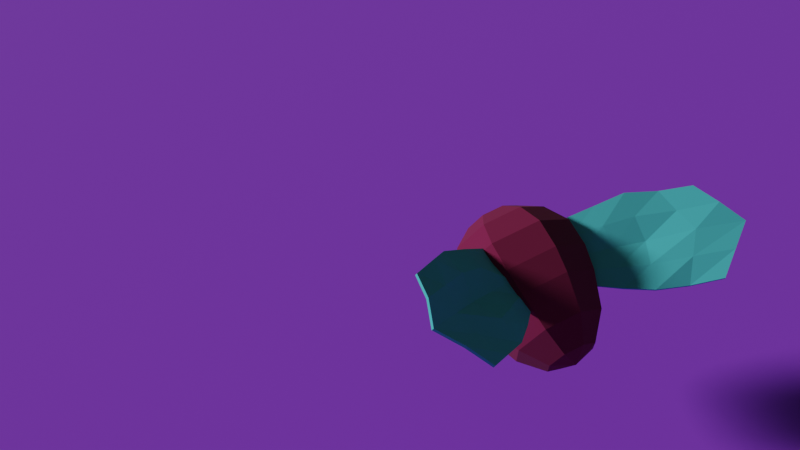 # Source: Fly.blend  (saved by Blender 2.93.20; exported with 4.5.12 LTS)
import bpy
from mathutils import Matrix  # noqa: F401  (used for matrix-valued properties, if any)

bpy.ops.wm.read_factory_settings(use_empty=True)
scene = bpy.context.scene
scene.name = 'Scene'

# ---- collections
col_fly = bpy.data.collections.new('Fly'); scene.collection.children.link(col_fly)
col_setup = bpy.data.collections.new('Setup'); scene.collection.children.link(col_setup)
col_paths = bpy.data.collections.new('Paths'); scene.collection.children.link(col_paths)

# ---- materials (node trees are filled in below, after node groups)
mat_bodylife = bpy.data.materials.new('BodyLife')
mat_bodylife.alpha_threshold = 0.0
mat_bodylife.use_transparent_shadow = False
mat_bodylife.line_color = (0.0, 0.0, 0.0, 1.0)
mat_wing = bpy.data.materials.new('Wing')
mat_wing.use_transparent_shadow = False
mat_ground = bpy.data.materials.new('Ground')
mat_ground.use_transparent_shadow = False

# ---- material node trees
mat_bodylife.use_nodes = True; mat_bodylife.node_tree.nodes.clear()
_N = mat_bodylife.node_tree.nodes; _L = mat_bodylife.node_tree.links
n0 = _N.new('ShaderNodeOutputMaterial'); n0.name = 'Material Output'; n0.location = (300, 300)
n1 = _N.new('ShaderNodeBsdfPrincipled'); n1.name = 'Principled BSDF'; n1.location = (10, 300)
n1.distribution = 'GGX'
n1.subsurface_method = 'BURLEY'
n1.inputs[0].default_value = (0.1746, 0.005605, 0.04971, 1.0)
n1.inputs[2].default_value = 1.0
n1.inputs[3].default_value = 1.45
n1.inputs[27].default_value = (0.0, 0.0, 0.0, 1.0)
n1.inputs[28].default_value = 1.0
_L.new(n1.outputs[0], n0.inputs[0])
n0.is_active_output = True
mat_wing.use_nodes = True; mat_wing.node_tree.nodes.clear()
_N = mat_wing.node_tree.nodes; _L = mat_wing.node_tree.links
n0 = _N.new('ShaderNodeBsdfPrincipled'); n0.name = 'Principled BSDF'; n0.location = (10, 300)
n0.distribution = 'GGX'
n0.subsurface_method = 'BURLEY'
n0.inputs[0].default_value = (0.06848, 0.5029, 0.552, 1.0)
n0.inputs[2].default_value = 1.0
n0.inputs[3].default_value = 1.45
n0.inputs[27].default_value = (0.0, 0.0, 0.0, 1.0)
n0.inputs[28].default_value = 1.0
n1 = _N.new('ShaderNodeOutputMaterial'); n1.name = 'Material Output'; n1.location = (300, 300)
_L.new(n0.outputs[0], n1.inputs[0])
n1.is_active_output = True
mat_ground.use_nodes = True; mat_ground.node_tree.nodes.clear()
_N = mat_ground.node_tree.nodes; _L = mat_ground.node_tree.links
n0 = _N.new('ShaderNodeBsdfPrincipled'); n0.name = 'Principled BSDF'; n0.location = (10, 300)
n0.distribution = 'GGX'
n0.subsurface_method = 'BURLEY'
n0.inputs[0].default_value = (0.2784, 0.05119, 0.7429, 1.0)
n0.inputs[2].default_value = 1.0
n0.inputs[3].default_value = 1.45
n0.inputs[27].default_value = (0.0, 0.0, 0.0, 1.0)
n0.inputs[28].default_value = 1.0
n1 = _N.new('ShaderNodeOutputMaterial'); n1.name = 'Material Output'; n1.location = (300, 300)
_L.new(n0.outputs[0], n1.inputs[0])
n1.is_active_output = True

# ---- world
world_world = bpy.data.worlds.new('World'); scene.world = world_world
world_world.use_nodes = True; world_world.node_tree.nodes.clear()
_N = world_world.node_tree.nodes; _L = world_world.node_tree.links
n0 = _N.new('ShaderNodeOutputWorld'); n0.name = 'World Output'; n0.location = (300, 300)
n1 = _N.new('ShaderNodeBackground'); n1.name = 'Background'; n1.location = (10, 300)
n1.inputs[0].default_value = (0.05088, 0.05088, 0.05088, 1.0)
_L.new(n1.outputs[0], n0.inputs[0])
n0.is_active_output = True
world_world.color = (0.05088, 0.05088, 0.05088)
world_world.use_sun_shadow = False
world_world.sun_shadow_jitter_overblur = 0.0

# ---- cameras
cam_camera = bpy.data.cameras.new('Camera')
cam_camera.clip_end = 100.0
cam_camera.ortho_scale = 7.314

# ---- lights
light_light = bpy.data.lights.new('Light', 'SUN')
light_light.transmission_factor = 0.0
light_light.angle = 0.1993
light_light.energy = 3.0
light_light.shadow_soft_size = 0.1
light_light.shadow_cascade_max_distance = 1000.0

# ---- meshes
me_sphere = bpy.data.meshes.new('Sphere')
me_sphere.from_pydata([(2.045e-09, -0.9239, 0.3696), (3.404e-09, -0.7071, 0.6667), (4.632e-09, -0.3827, 0.8521), (6.625e-09, 2.582e-09, 0.8593), (5.974e-09, 0.3269, 0.7937), (4.83e-09, 0.7931, 0.621), (3.564e-09, 1.105, 0.3442), (0.2613, -0.9239, 0.2613), (0.4714, -0.7071, 0.4714), (0.6025, -0.3827, 0.6025), (0.6076, 1.463e-08, 0.6076), (0.5612, 0.3269, 0.5612), (0.4391, 0.7931, 0.4391), (0.2434, 1.105, 0.2434), (0.3696, -0.9239, -1.233e-07), (0.6667, -0.7071, -1.129e-07), (0.8521, -0.3827, -9.865e-08), (0.8593, 4.371e-08, -5.688e-08), (0.7937, 0.3269, -3.961e-08), (0.621, 0.7931, -5.293e-08), (0.3442, 1.105, -4.429e-08), (0.2613, -0.9239, -0.2613), (0.4714, -0.7071, -0.4714), (0.6025, -0.3827, -0.6025), (0.6076, 7.279e-08, -0.6076), (0.5612, 0.3269, -0.5612), (0.4391, 0.7931, -0.4391), (0.2434, 1.105, -0.2434), (4.181e-09, -0.9239, -0.3696), (3.359e-08, -0.7071, -0.6667), (3.416e-08, -0.3827, -0.8521), (8.527e-09, 8.484e-08, -0.8593), (7.874e-09, 0.3269, -0.7937), (3.295e-08, 0.7931, -0.621), (5.554e-09, 1.105, -0.3442), (-5.987e-08, -1.0, -1.908e-07), (-0.2613, -0.9239, -0.2613), (-0.4714, -0.7071, -0.4714), (-0.6025, -0.3827, -0.6025), (-0.6076, 7.279e-08, -0.6076), (-0.5612, 0.3269, -0.5612), (-0.4391, 0.7931, -0.4391), (-0.2434, 1.105, -0.2434), (-0.3696, -0.9239, -1.233e-07), (-0.6667, -0.7071, -1.129e-07), (-0.8521, -0.3827, -9.865e-08), (-0.8593, 4.371e-08, -5.688e-08), (-0.7937, 0.3269, -3.961e-08), (-0.621, 0.7931, -5.293e-08), (-0.3442, 1.105, -4.429e-08), (2.547e-09, 1.214, -4.302e-08), (-0.2613, -0.9239, 0.2613), (-0.4714, -0.7071, 0.4714), (-0.6025, -0.3827, 0.6025), (-0.6076, 1.463e-08, 0.6076), (-0.5612, 0.3269, 0.5612), (-0.4391, 0.7931, 0.4391), (-0.2434, 1.105, 0.2434)], [], [(50, 6, 13), (5, 4, 11, 12), (3, 2, 9, 10), (1, 0, 7, 8), (6, 5, 12, 13), (4, 3, 10, 11), (2, 1, 8, 9), (0, 35, 7), (13, 12, 19, 20), (11, 10, 17, 18), (9, 8, 15, 16), (7, 35, 14), (50, 13, 20), (12, 11, 18, 19), (10, 9, 16, 17), (8, 7, 14, 15), (18, 17, 24, 25), (16, 15, 22, 23), (14, 35, 21), (50, 20, 27), (19, 18, 25, 26), (17, 16, 23, 24), (15, 14, 21, 22), (20, 19, 26, 27), (50, 27, 34), (26, 25, 32, 33), (24, 23, 30, 31), (22, 21, 28, 29), (27, 26, 33, 34), (25, 24, 31, 32), (23, 22, 29, 30), (21, 35, 28), (31, 30, 38, 39), (29, 28, 36, 37), (34, 33, 41, 42), (32, 31, 39, 40), (30, 29, 37, 38), (28, 35, 36), (50, 34, 42), (33, 32, 40, 41), (42, 41, 48, 49), (40, 39, 46, 47), (38, 37, 44, 45), (36, 35, 43), (50, 42, 49), (41, 40, 47, 48), (39, 38, 45, 46), (37, 36, 43, 44), (45, 44, 52, 53), (43, 35, 51), (50, 49, 57), (48, 47, 55, 56), (46, 45, 53, 54), (44, 43, 51, 52), (49, 48, 56, 57), (47, 46, 54, 55), (50, 57, 6), (56, 55, 4, 5), (54, 53, 2, 3), (52, 51, 0, 1), (57, 56, 5, 6), (55, 54, 3, 4), (53, 52, 1, 2), (51, 35, 0)])
_uv = me_sphere.uv_layers.new(name='UVMap')
_uv.uv.foreach_set('vector', [0.6875, 0.0, 0.75, 0.125, 0.625, 0.125, 0.75, 0.25, 0.75, 0.375, 0.625, 0.375, 0.625, 0.25, 0.75, 0.5, 0.75, 0.625, 0.625, 0.625, 0.625, 0.5, 0.75, 0.75, 0.75, 0.875, 0.625, 0.875, 0.625, 0.75, 0.75, 0.125, 0.75, 0.25, 0.625, 0.25, 0.625, 0.125, 0.75, 0.375, 0.75, 0.5, 0.625, 0.5, 0.625, 0.375, 0.75, 0.625, 0.75, 0.75, 0.625, 0.75, 0.625, 0.625, 0.75, 0.875, 0.6875, 1.0, 0.625, 0.875, 0.625, 0.125, 0.625, 0.25, 0.5, 0.25, 0.5, 0.125, 0.625, 0.375, 0.625, 0.5, 0.5, 0.5, 0.5, 0.375, 0.625, 0.625, 0.625, 0.75, 0.5, 0.75, 0.5, 0.625, 0.625, 0.875, 0.5625, 1.0, 0.5, 0.875, 0.5625, 0.0, 0.625, 0.125, 0.5, 0.125, 0.625, 0.25, 0.625, 0.375, 0.5, 0.375, 0.5, 0.25, 0.625, 0.5, 0.625, 0.625, 0.5, 0.625, 0.5, 0.5, 0.625, 0.75, 0.625, 0.875, 0.5, 0.875, 0.5, 0.75, 0.5, 0.375, 0.5, 0.5, 0.375, 0.5, 0.375, 0.375, 0.5, 0.625, 0.5, 0.75, 0.375, 0.75, 0.375, 0.625, 0.5, 0.875, 0.4375, 1.0, 0.375, 0.875, 0.4375, 0.0, 0.5, 0.125, 0.375, 0.125, 0.5, 0.25, 0.5, 0.375, 0.375, 0.375, 0.375, 0.25, 0.5, 0.5, 0.5, 0.625, 0.375, 0.625, 0.375, 0.5, 0.5, 0.75, 0.5, 0.875, 0.375, 0.875, 0.375, 0.75, 0.5, 0.125, 0.5, 0.25, 0.375, 0.25, 0.375, 0.125, 0.3125, 0.0, 0.375, 0.125, 0.25, 0.125, 0.375, 0.25, 0.375, 0.375, 0.25, 0.375, 0.25, 0.25, 0.375, 0.5, 0.375, 0.625, 0.25, 0.625, 0.25, 0.5, 0.375, 0.75, 0.375, 0.875, 0.25, 0.875, 0.25, 0.75, 0.375, 0.125, 0.375, 0.25, 0.25, 0.25, 0.25, 0.125, 0.375, 0.375, 0.375, 0.5, 0.25, 0.5, 0.25, 0.375, 0.375, 0.625, 0.375, 0.75, 0.25, 0.75, 0.25, 0.625, 0.375, 0.875, 0.3125, 1.0, 0.25, 0.875, 0.25, 0.5, 0.25, 0.625, 0.125, 0.625, 0.125, 0.5, 0.25, 0.75, 0.25, 0.875, 0.125, 0.875, 0.125, 0.75, 0.25, 0.125, 0.25, 0.25, 0.125, 0.25, 0.125, 0.125, 0.25, 0.375, 0.25, 0.5, 0.125, 0.5, 0.125, 0.375, 0.25, 0.625, 0.25, 0.75, 0.125, 0.75, 0.125, 0.625, 0.25, 0.875, 0.1875, 1.0, 0.125, 0.875, 0.1875, 0.0, 0.25, 0.125, 0.125, 0.125, 0.25, 0.25, 0.25, 0.375, 0.125, 0.375, 0.125, 0.25, 0.125, 0.125, 0.125, 0.25, 0.0, 0.25, 0.0, 0.125, 0.125, 0.375, 0.125, 0.5, 0.0, 0.5, 0.0, 0.375, 0.125, 0.625, 0.125, 0.75, 0.0, 0.75, 0.0, 0.625, 0.125, 0.875, 0.0625, 1.0, 0.0, 0.875, 0.0625, 0.0, 0.125, 0.125, 0.0, 0.125, 0.125, 0.25, 0.125, 0.375, 0.0, 0.375, 0.0, 0.25, 0.125, 0.5, 0.125, 0.625, 0.0, 0.625, 0.0, 0.5, 0.125, 0.75, 0.125, 0.875, 0.0, 0.875, 0.0, 0.75, 1.0, 0.625, 1.0, 0.75, 0.875, 0.75, 0.875, 0.625, 1.0, 0.875, 0.9375, 1.0, 0.875, 0.875, 0.9375, 0.0, 1.0, 0.125, 0.875, 0.125, 1.0, 0.25, 1.0, 0.375, 0.875, 0.375, 0.875, 0.25, 1.0, 0.5, 1.0, 0.625, 0.875, 0.625, 0.875, 0.5, 1.0, 0.75, 1.0, 0.875, 0.875, 0.875, 0.875, 0.75, 1.0, 0.125, 1.0, 0.25, 0.875, 0.25, 0.875, 0.125, 1.0, 0.375, 1.0, 0.5, 0.875, 0.5, 0.875, 0.375, 0.8125, 0.0, 0.875, 0.125, 0.75, 0.125, 0.875, 0.25, 0.875, 0.375, 0.75, 0.375, 0.75, 0.25, 0.875, 0.5, 0.875, 0.625, 0.75, 0.625, 0.75, 0.5, 0.875, 0.75, 0.875, 0.875, 0.75, 0.875, 0.75, 0.75, 0.875, 0.125, 0.875, 0.25, 0.75, 0.25, 0.75, 0.125, 0.875, 0.375, 0.875, 0.5, 0.75, 0.5, 0.75, 0.375, 0.875, 0.625, 0.875, 0.75, 0.75, 0.75, 0.75, 0.625, 0.875, 0.875, 0.8125, 1.0, 0.75, 0.875])
me_sphere.materials.append(mat_bodylife)
me_sphere.use_remesh_fix_poles = True
me_sphere.use_remesh_preserve_attributes = False
me_sphere.update()
me_plane = bpy.data.meshes.new('Plane')
me_plane.from_pydata([(-2.084, -0.06695, 1.225), (-0.6343, -0.4643, 0.4627), (-1.741, 1.173, 1.145), (-0.5039, 0.4765, 0.4392), (-2.333, 0.6506, 1.384), (-0.5736, 0.0498, 0.4295), (-1.397, -0.4065, 0.8403), (-1.035, 0.9033, 0.7761), (-1.343, 0.2659, 0.7477), (-2.197, 0.29, 1.328), (-1.017, -0.4351, 0.6486), (-0.5318, 0.2621, 0.448), (-1.412, 1.042, 0.9127), (-2.032, 0.9109, 1.274), (-0.5992, -0.208, 0.4554), (-1.809, 0.4539, 1.123), (-1.766, -0.2328, 0.9828), (-0.7817, 0.6918, 0.5834), (-0.9525, 0.1569, 0.6002), (-1.362, -0.07143, 0.8088), (-1.179, 0.583, 0.782), (-1.601, 0.7463, 1.037), (-1.799, 0.1123, 1.03), (-0.9712, -0.1412, 0.651), (-0.8609, 0.4234, 0.604)], [], [(24, 11, 3, 17), (23, 14, 5, 18), (22, 19, 8, 15), (21, 20, 7, 12), (13, 21, 12, 2), (4, 15, 21, 13), (15, 8, 20, 21), (9, 22, 15, 4), (0, 16, 22, 9), (16, 6, 19, 22), (19, 23, 18, 8), (6, 10, 23, 19), (10, 1, 14, 23), (20, 24, 17, 7), (8, 18, 24, 20), (18, 5, 11, 24)])
_uv = me_plane.uv_layers.new(name='UVMap')
_uv.uv.foreach_set('vector', [0.75, 0.75, 1.0, 0.75, 1.0, 1.0, 0.75, 1.0, 0.75, 0.25, 1.0, 0.25, 1.0, 0.5, 0.75, 0.5, 0.3088, 0.25, 0.5, 0.25, 0.5, 0.5, 0.25, 0.5, 0.3088, 0.75, 0.5, 0.75, 0.5, 1.0, 0.3677, 1.0, 0.1177, 0.75, 0.3088, 0.75, 0.3677, 1.0, 0.2354, 1.0, 0.0, 0.5, 0.25, 0.5, 0.3088, 0.75, 0.1177, 0.75, 0.25, 0.5, 0.5, 0.5, 0.5, 0.75, 0.3088, 0.75, 0.1177, 0.25, 0.3088, 0.25, 0.25, 0.5, 0.0, 0.5, 0.2354, 0.0, 0.3677, 0.0, 0.3088, 0.25, 0.1177, 0.25, 0.3677, 0.0, 0.5, 0.0, 0.5, 0.25, 0.3088, 0.25, 0.5, 0.25, 0.75, 0.25, 0.75, 0.5, 0.5, 0.5, 0.5, 0.0, 0.75, 0.0, 0.75, 0.25, 0.5, 0.25, 0.75, 0.0, 1.0, 0.0, 1.0, 0.25, 0.75, 0.25, 0.5, 0.75, 0.75, 0.75, 0.75, 1.0, 0.5, 1.0, 0.5, 0.5, 0.75, 0.5, 0.75, 0.75, 0.5, 0.75, 0.75, 0.5, 1.0, 0.5, 1.0, 0.75, 0.75, 0.75])
me_plane.materials.append(mat_wing)
me_plane.use_remesh_fix_poles = True
me_plane.use_remesh_preserve_attributes = False
me_plane.update()
me_plane_001 = bpy.data.meshes.new('Plane.001')
me_plane_001.from_pydata([(2.103, -0.06001, 1.19), (0.6457, -0.4124, 0.4201), (1.777, 1.187, 1.15), (0.5217, 0.5292, 0.4405), (2.359, 0.6478, 1.378), (0.559, 0.09827, 0.4685), (1.409, -0.378, 0.7984), (1.074, 0.9406, 0.7599), (1.355, 0.2932, 0.7466), (2.208, 0.2911, 1.329), (1.022, -0.3959, 0.6209), (0.5394, 0.3136, 0.4563), (1.428, 1.064, 0.9503), (2.058, 0.9162, 1.284), (0.6104, -0.1561, 0.4287), (1.845, 0.469, 1.086), (1.73, -0.2221, 1.045), (0.787, 0.7336, 0.6216), (0.9603, 0.1961, 0.6016), (1.354, -0.04576, 0.8273), (1.185, 0.6133, 0.8111), (1.65, 0.7682, 0.9919), (1.782, 0.1228, 1.076), (0.9697, -0.1025, 0.6528), (0.8587, 0.4631, 0.6408)], [], [(24, 11, 3, 17), (23, 14, 5, 18), (22, 19, 8, 15), (21, 20, 7, 12), (13, 21, 12, 2), (4, 15, 21, 13), (15, 8, 20, 21), (9, 22, 15, 4), (0, 16, 22, 9), (16, 6, 19, 22), (19, 23, 18, 8), (6, 10, 23, 19), (10, 1, 14, 23), (20, 24, 17, 7), (8, 18, 24, 20), (18, 5, 11, 24)])
_uv = me_plane_001.uv_layers.new(name='UVMap')
_uv.uv.foreach_set('vector', [0.75, 0.75, 1.0, 0.75, 1.0, 1.0, 0.75, 1.0, 0.75, 0.25, 1.0, 0.25, 1.0, 0.5, 0.75, 0.5, 0.3088, 0.25, 0.5, 0.25, 0.5, 0.5, 0.25, 0.5, 0.3088, 0.75, 0.5, 0.75, 0.5, 1.0, 0.3677, 1.0, 0.1177, 0.75, 0.3088, 0.75, 0.3677, 1.0, 0.2354, 1.0, 0.0, 0.5, 0.25, 0.5, 0.3088, 0.75, 0.1177, 0.75, 0.25, 0.5, 0.5, 0.5, 0.5, 0.75, 0.3088, 0.75, 0.1177, 0.25, 0.3088, 0.25, 0.25, 0.5, 0.0, 0.5, 0.2354, 0.0, 0.3677, 0.0, 0.3088, 0.25, 0.1177, 0.25, 0.3677, 0.0, 0.5, 0.0, 0.5, 0.25, 0.3088, 0.25, 0.5, 0.25, 0.75, 0.25, 0.75, 0.5, 0.5, 0.5, 0.5, 0.0, 0.75, 0.0, 0.75, 0.25, 0.5, 0.25, 0.75, 0.0, 1.0, 0.0, 1.0, 0.25, 0.75, 0.25, 0.5, 0.75, 0.75, 0.75, 0.75, 1.0, 0.5, 1.0, 0.5, 0.5, 0.75, 0.5, 0.75, 0.75, 0.5, 0.75, 0.75, 0.5, 1.0, 0.5, 1.0, 0.75, 0.75, 0.75])
me_plane_001.materials.append(mat_wing)
me_plane_001.use_remesh_fix_poles = True
me_plane_001.use_remesh_preserve_attributes = False
me_plane_001.update()
me_plane_002 = bpy.data.meshes.new('Plane.002')
me_plane_002.from_pydata([(-1.0, -1.0, 0.0), (1.0, -1.0, 0.0), (-1.0, 1.0, 0.0), (1.0, 1.0, 0.0)], [], [(0, 1, 3, 2)])
_uv = me_plane_002.uv_layers.new(name='UVMap')
_uv.uv.foreach_set('vector', [0.0, 0.0, 1.0, 0.0, 1.0, 1.0, 0.0, 1.0])
me_plane_002.materials.append(mat_ground)
me_plane_002.use_remesh_fix_poles = True
me_plane_002.use_remesh_preserve_attributes = False
me_plane_002.update()

# ---- curves / text
cu_helix = bpy.data.curves.new('Helix', 'CURVE')
cu_helix.dimensions = '3D'
_sp = cu_helix.splines.new('POLY'); _sp.points.add(58)
_sp.points.foreach_set('co', [-0.005168, 0.9951, 0.2521, 0.0, -0.2171, 0.9864, 0.2521, 0.0, -0.4241, 0.9167, 0.3448, 0.0, -0.6112, 0.8041, 0.5172, 0.0, -0.7698, 0.6539, 0.6897, 0.0, -0.8923, 0.4731, 0.8621, 0.0, -0.9732, 0.2702, 1.034, 0.0, -1.009, 0.05468, 1.207, 0.0, -0.9967, -0.1634, 1.379, 0.0, -0.9383, -0.3738, 1.552, 0.0, -0.836, -0.5668, 1.724, 0.0, -0.6946, -0.7333, 1.897, 0.0, -0.5207, -0.8654, 2.069, 0.0, -0.3225, -0.9571, 2.241, 0.0, -0.1092, -1.004, 2.414, 0.0, 0.1092, -1.004, 2.586, 0.0, 0.3225, -0.9571, 2.759, 0.0, 0.5207, -0.8654, 2.931, 0.0, 0.6946, -0.7333, 3.103, 0.0, 0.836, -0.5668, 3.276, 0.0, 0.9383, -0.3738, 3.448, 0.0, 0.9967, -0.1634, 3.621, 0.0, 1.009, 0.05468, 3.793, 0.0, 0.9732, 0.2702, 3.966, 0.0, 0.8923, 0.4731, 4.138, 0.0, 0.7698, 0.6539, 4.31, 0.0, 0.6112, 0.8041, 4.483, 0.0, 0.4366, 0.9189, 4.617, 0.0, 0.2716, 1.028, 4.732, 0.0, 0.09199, 1.084, 4.771, 0.0, -0.1381, 1.029, 4.771, 0.0, -0.2899, 0.9869, 4.743, 0.0, -0.4241, 0.9167, 4.655, 0.0, -0.6112, 0.8041, 4.483, 0.0, -0.7698, 0.6539, 4.31, 0.0, -0.8923, 0.4731, 4.138, 0.0, -0.9732, 0.2702, 3.966, 0.0, -1.009, 0.05468, 3.793, 0.0, -0.9967, -0.1634, 3.621, 0.0, -0.9383, -0.3738, 3.448, 0.0, -0.836, -0.5668, 3.276, 0.0, -0.6946, -0.7333, 3.103, 0.0, -0.5207, -0.8654, 2.931, 0.0, -0.3225, -0.9571, 2.759, 0.0, -0.1092, -1.004, 2.586, 0.0, 0.1092, -1.004, 2.414, 0.0, 0.3225, -0.9571, 2.241, 0.0, 0.5207, -0.8654, 2.069, 0.0, 0.6946, -0.7333, 1.897, 0.0, 0.836, -0.5668, 1.724, 0.0, 0.9383, -0.3738, 1.552, 0.0, 0.9967, -0.1634, 1.379, 0.0, 1.009, 0.05468, 1.207, 0.0, 0.9732, 0.2702, 1.034, 0.0, 0.8923, 0.4731, 0.8621, 0.0, 0.7698, 0.6539, 0.6897, 0.0, 0.6112, 0.8041, 0.5172, 0.0, 0.4241, 0.9167, 0.3448, 0.0, 0.2171, 0.9864, 0.2521, 0.0])
_sp.order_u = 2
_sp.use_cyclic_u = True
cu_helix.materials.append(None)
cu_helix.path_duration = 90
cu_helix.use_path = True
cu_helix.use_path_follow = True
cu_helix.eval_time = 112.0
cu_helix.fill_mode = 'FULL'
cu_helix.twist_mode = 'Z_UP'
arm_armature_001 = bpy.data.armatures.new('Armature.001')  # bones are not reproduced

# ---- objects
ob_body = bpy.data.objects.new('Body', me_sphere)
ob_wing_r = bpy.data.objects.new('Wing.R', me_plane)
ob_wing_l = bpy.data.objects.new('Wing.L', me_plane_001)
ob_armature = bpy.data.objects.new('Armature', arm_armature_001)
ob_camera = bpy.data.objects.new('Camera', cam_camera)
ob_ground = bpy.data.objects.new('Ground', me_plane_002)
ob_light = bpy.data.objects.new('Light', light_light)
ob_helix = bpy.data.objects.new('Helix', cu_helix)

# ---- transforms, parenting, visibility, modifiers, constraints
ob_body.parent = ob_armature
ob_body.location = (0.0, 0.0, 0.0)
_vg = ob_body.vertex_groups.new(name='Main')
for _i, _w in zip([0, 1, 2, 3, 4, 5, 6, 7, 8, 9, 10, 11, 12, 13, 14, 15, 16, 17, 18, 19, 20, 21, 22, 23, 24, 25, 26, 27, 28, 29, 30, 31, 32, 33, 34, 35, 36, 37, 38, 39, 40, 41, 42, 43, 44, 45, 46, 47, 48, 49, 50, 51, 52, 53, 54, 55, 56, 57], [0.1562, 0.1562, 0.1562, 0.1562, 0.1562, 0.1562, 0.1562, 0.1562, 0.1562, 0.1562, 0.1562, 0.1562, 0.1562, 0.1562, 0.1562, 0.1562, 0.1562, 0.1562, 0.1562, 0.1562, 0.1562, 0.1562, 0.1562, 0.1562, 0.1562, 0.1562, 0.1562, 0.1562, 0.1562, 0.1562, 0.1562, 0.1562, 0.1562, 0.1562, 0.1562, 0.1562, 0.1562, 0.1562, 0.1562, 0.1562, 0.1562, 0.1562, 0.1562, 0.1562, 0.1562, 0.1562, 0.1562, 0.1562, 0.1562, 0.1562, 0.1562, 0.1562, 0.1562, 0.1562, 0.1562, 0.1562, 0.1562, 0.1562]): _vg.add([_i], _w, 'REPLACE')
_vg = ob_body.vertex_groups.new(name='Wing.R')
for _i, _w in zip([9, 10, 11], [0.07639, 0.07639, 0.07639]): _vg.add([_i], _w, 'REPLACE')
_vg = ob_body.vertex_groups.new(name='Wing.L')
for _i, _w in zip([53, 54, 55], [0.07639, 0.07639, 0.07639]): _vg.add([_i], _w, 'REPLACE')
_m = ob_body.modifiers.new('Armature', 'ARMATURE')
_m.object = ob_armature
ob_wing_r.parent = ob_armature
ob_wing_r.location = (0.0, 0.0, 0.0)
_vg = ob_wing_r.vertex_groups.new(name='Wing.L')
for _i, _w in zip([1, 3, 5, 6, 7, 8, 10, 11, 14, 17, 18, 19, 20, 23, 24], [0.9662, 0.9692, 0.9976, 0.7983, 0.7123, 0.9979, 0.9231, 0.9879, 0.9814, 0.8929, 0.9991, 0.8565, 0.8445, 0.9599, 0.9595]): _vg.add([_i], _w, 'REPLACE')
_vg = ob_wing_r.vertex_groups.new(name='WingTip.L')
for _i, _w in zip([0, 2, 4, 6, 7, 8, 9, 10, 12, 13, 15, 16, 17, 18, 19, 20, 21, 22, 23, 24], [0.7982, 0.7568, 0.9103, 0.2017, 1.0, 1.0, 0.9048, 0.07689, 1.0, 0.8624, 1.0, 1.0, 0.1071, 1.0, 1.0, 1.0, 1.0, 1.0, 1.0, 0.03103]): _vg.add([_i], _w, 'REPLACE')
_m = ob_wing_r.modifiers.new('Solidify', 'SOLIDIFY')
_m.thickness = 0.03
_m = ob_wing_r.modifiers.new('Armature', 'ARMATURE')
_m.object = ob_armature
ob_wing_l.parent = ob_armature
ob_wing_l.location = (0.0, 0.0, 0.0)
_vg = ob_wing_l.vertex_groups.new(name='Wing.R')
for _i, _w in zip([1, 3, 5, 6, 7, 8, 10, 11, 14, 17, 18, 19, 20, 23, 24], [0.7555, 0.7429, 0.6817, 0.5914, 0.5035, 0.5, 0.7024, 0.7521, 0.7619, 0.6592, 0.5769, 0.6099, 0.5636, 0.7106, 0.7]): _vg.add([_i], _w, 'REPLACE')
_vg = ob_wing_l.vertex_groups.new(name='WingTip.R')
for _i, _w in zip([0, 2, 4, 6, 7, 8, 9, 10, 12, 13, 15, 16, 17, 18, 19, 20, 21, 22, 23, 24], [0.863, 0.8167, 0.9328, 0.3942, 0.4862, 0.5, 0.9308, 0.2673, 0.7362, 0.8951, 1.0, 0.6767, 0.3169, 0.3921, 0.3811, 0.4289, 0.8601, 0.8433, 0.2598, 0.2747]): _vg.add([_i], _w, 'REPLACE')
_m = ob_wing_l.modifiers.new('Solidify', 'SOLIDIFY')
_m.thickness = 0.03
_m = ob_wing_l.modifiers.new('Armature', 'ARMATURE')
_m.object = ob_armature
ob_armature.parent = ob_helix
ob_armature.matrix_parent_inverse = Matrix(((-0.9893, -0.1462, -0.002562, -0.003931), (0.1437, -0.9754, 0.1669, -0.1375), (-0.0269, 0.1648, 0.986, 0.02536), (0.0, 0.0, -0.0, 1.0)))
ob_armature.location = (0.0, 0.0, 0.0)
ob_camera.location = (-6.825, -7.182, 10.42)
ob_camera.rotation_euler = (0.9837, 1.276e-06, -0.7559)
ob_camera.lock_rotations_4d = False
ob_camera.empty_display_type = 'ARROWS'
ob_camera.color = (0.0, 0.0, 0.0, 0.0)
ob_camera.display_type = 'WIRE'
ob_camera.lineart.crease_threshold = 0.0
ob_ground.location = (0.0, 0.0, 0.0)
ob_ground.scale = (50.0, 50.0, 50.0)
ob_light.location = (4.076, 1.005, 14.7)
ob_light.rotation_euler = (0.6027, 1.063, 3.038)
ob_light.lock_rotations_4d = False
ob_light.empty_display_type = 'ARROWS'
ob_light.color = (0.0, 0.0, 0.0, 0.0)
ob_light.lineart.crease_threshold = 0.0
ob_helix.location = (1.004, 0.04149, -0.2541)
ob_helix.rotation_euler = (0.0, -0.0, 1.571)

# ---- collection membership
col_fly.objects.link(ob_body)
col_fly.objects.link(ob_wing_r)
col_fly.objects.link(ob_wing_l)
col_fly.objects.link(ob_armature)
col_setup.objects.link(ob_camera)
col_setup.objects.link(ob_ground)
col_setup.objects.link(ob_light)
col_paths.objects.link(ob_helix)

# ---- scene / render settings (as saved in the file)
scene.camera = ob_camera
scene.frame_start = 1; scene.frame_end = 90; scene.frame_set(112)
scene.render.engine = 'BLENDER_EEVEE_NEXT'
scene.render.use_motion_blur = True
scene.cycles.use_denoising = False
scene.cycles.samples = 128
scene.cycles.sampling_pattern = 'TABULATED_SOBOL'
scene.cycles.use_adaptive_sampling = False
scene.cycles.use_light_tree = False
scene.eevee.use_gtao = True
scene.eevee.use_raytracing = True
scene.view_settings.view_transform = 'Filmic'
bpy.context.view_layer.update()
